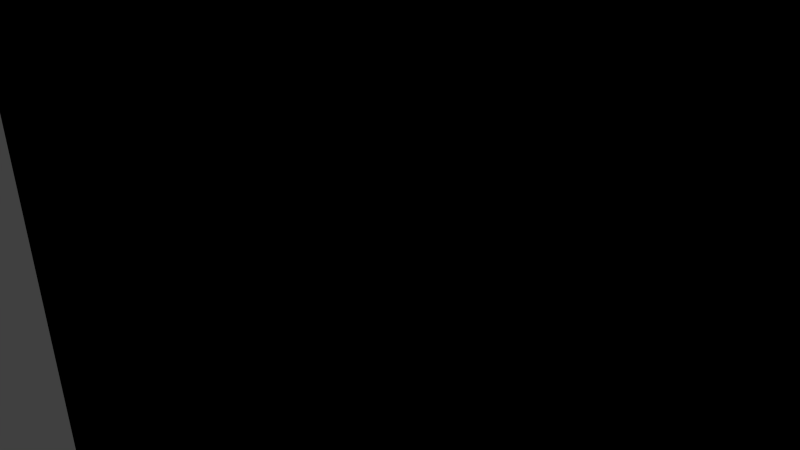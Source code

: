 # Source: wall_03.blend  (saved by Blender 2.75.0; exported with 4.5.12 LTS)
import bpy
from mathutils import Matrix  # noqa: F401  (used for matrix-valued properties, if any)

bpy.ops.wm.read_factory_settings(use_empty=True)
scene = bpy.context.scene
scene.name = 'Scene'

# ---- collections
col_collection_1 = bpy.data.collections.new('Collection 1'); scene.collection.children.link(col_collection_1)

# ---- materials (node trees are filled in below, after node groups)
mat_cube_texture = bpy.data.materials.new('cube texture')
mat_cube_texture.alpha_threshold = 0.0
mat_cube_texture.use_transparent_shadow = False
mat_cube_texture.preview_render_type = 'FLAT'
mat_cube_texture.roughness = 0.5
mat_cube_texture.line_color = (0.0, 0.0, 0.0, 1.0)

# ---- material node trees
mat_cube_texture.use_nodes = True; mat_cube_texture.node_tree.nodes.clear()
_N = mat_cube_texture.node_tree.nodes; _L = mat_cube_texture.node_tree.links
n0 = _N.new('NodeUndefined'); n0.name = 'Output'; n0.location = (429, 485)
n0.inputs[1].default_value = 1.0
n1 = _N.new('NodeUndefined'); n1.name = 'Material'; n1.location = (0, 544)
n1.inputs[1].default_value = (1.0, 1.0, 1.0, 1.0)
n1.inputs[2].default_value = 0.8
n1.inputs[3].default_value = (0.0, 0.0, 0.0)
n2 = _N.new('NodeUndefined'); n2.name = 'Texture'; n2.location = (-259, 440)
n2.inputs[0].default_value = (0.0, 0.0, 0.0)
_L.new(n1.outputs[0], n0.inputs[0])
_L.new(n2.outputs[1], n1.inputs[0])

# ---- world
world_world = bpy.data.worlds.new('World'); scene.world = world_world
world_world.color = (0.05088, 0.05088, 0.05088)
world_world.use_sun_shadow = False
world_world.sun_shadow_jitter_overblur = 0.0
world_world.cycles.sampling_method = 'MANUAL'
world_world.cycles.sample_map_resolution = 256

# ---- cameras
cam_camera = bpy.data.cameras.new('Camera')
cam_camera.clip_end = 100.0
cam_camera.lens = 35.0
cam_camera.sensor_width = 32.0
cam_camera.sensor_height = 18.0
cam_camera.ortho_scale = 7.314
cam_camera.dof.focus_distance = 0.0
cam_camera.dof.aperture_fstop = 128.0

# ---- lights
light_lamp = bpy.data.lights.new('Lamp', 'SUN')
light_lamp.transmission_factor = 0.0
light_lamp.cutoff_distance = 30.0
light_lamp.angle = 0.1993
light_lamp.energy = 1.0
light_lamp.shadow_buffer_clip_start = 1.001
light_lamp.shadow_soft_size = 0.1
light_lamp.shadow_cascade_max_distance = 1000.0
light_lamp.cycles.use_multiple_importance_sampling = False

# ---- meshes
me_cube = bpy.data.meshes.new('Cube')
me_cube.from_pydata([(10.0, 1.0, -10.0), (10.0, -1.0, -10.0), (-10.0, -1.0, -10.0), (-10.0, 1.0, -10.0), (10.0, 1.0, 10.0), (10.0, -1.0, 10.0), (-10.0, -1.0, 10.0), (-10.0, 1.0, 10.0), (9.233, -0.1521, -2.402)], [], [(0, 1, 2, 3), (4, 7, 6, 5), (0, 4, 5, 1), (1, 5, 6, 2), (2, 6, 7, 3), (4, 0, 3, 7)])
me_cube.polygons.foreach_set('use_smooth', [True] * 6)
_uv = me_cube.uv_layers.new(name='UVMap')
_uv.uv.foreach_set('vector', [0.7082, 0.4951, 0.7082, 0.5385, 0.2748, 0.5389, 0.2748, 0.4956, 0.7077, 0.06171, 0.2743, 0.06218, 0.2742, 0.01884, 0.7076, 0.01837, 0.7515, 0.5384, 0.752, 0.9718, 0.7087, 0.9719, 0.7082, 0.5385, 0.7082, 0.5385, 0.7087, 0.9719, 0.2753, 0.9723, 0.2748, 0.5389, 0.2748, 0.5389, 0.2753, 0.9723, 0.2319, 0.9724, 0.2315, 0.539, 0.7077, 0.06171, 0.7082, 0.4951, 0.2748, 0.4956, 0.2743, 0.06218])
me_cube.materials.append(mat_cube_texture)
me_cube.use_remesh_preserve_volume = False
me_cube.use_remesh_preserve_attributes = False
me_cube.use_mirror_vertex_groups = False
me_cube.update()

# ---- objects
ob_cube = bpy.data.objects.new('Cube', me_cube)
ob_lamp = bpy.data.objects.new('Lamp', light_lamp)
ob_camera = bpy.data.objects.new('Camera', cam_camera)

# ---- transforms, parenting, visibility, modifiers, constraints
ob_cube.location = (0.0, 0.0, 0.0)
ob_cube.lock_rotations_4d = False
ob_cube.empty_display_type = 'ARROWS'
ob_cube.lineart.crease_threshold = 0.0
ob_lamp.location = (-18.6, 25.65, 41.99)
ob_lamp.rotation_euler = (0.6503, 0.05522, 1.866)
ob_lamp.lock_rotations_4d = False
ob_lamp.empty_display_type = 'ARROWS'
ob_lamp.color = (0.0, 0.0, 0.0, 0.0)
ob_lamp.lineart.crease_threshold = 0.0
ob_camera.location = (7.481, -6.508, 5.344)
ob_camera.rotation_euler = (1.109, 0.01082, 0.8149)
ob_camera.lock_rotations_4d = False
ob_camera.empty_display_type = 'ARROWS'
ob_camera.color = (0.0, 0.0, 0.0, 0.0)
ob_camera.display_type = 'WIRE'
ob_camera.lineart.crease_threshold = 0.0

# ---- collection membership
col_collection_1.objects.link(ob_cube)
col_collection_1.objects.link(ob_lamp)
col_collection_1.objects.link(ob_camera)

# ---- scene / render settings (as saved in the file)
scene.camera = ob_camera
scene.frame_start = 1; scene.frame_end = 250; scene.frame_set(1)
scene.render.engine = 'BLENDER_EEVEE_NEXT'
scene.render.resolution_percentage = 50
scene.render.dither_intensity = 0.0
scene.cycles.use_denoising = False
scene.cycles.samples = 10
scene.cycles.sampling_pattern = 'TABULATED_SOBOL'
scene.cycles.light_sampling_threshold = 0.0
scene.cycles.use_adaptive_sampling = False
scene.cycles.use_light_tree = False
scene.cycles.blur_glossy = 0.0
scene.cycles.pixel_filter_type = 'GAUSSIAN'
scene.cycles.sample_clamp_indirect = 0.0
scene.view_settings.view_transform = 'Standard'
bpy.context.view_layer.update()

